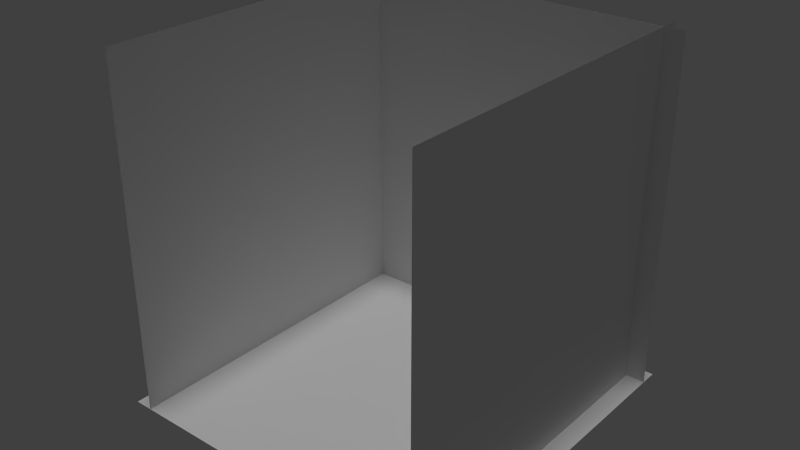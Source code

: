 # Source: floor.blend  (saved by Blender 2.66.1; exported with 4.5.12 LTS)
import bpy
from mathutils import Matrix  # noqa: F401  (used for matrix-valued properties, if any)

bpy.ops.wm.read_factory_settings(use_empty=True)
scene = bpy.context.scene
scene.name = 'Scene'

# ---- collections
col_collection_1 = bpy.data.collections.new('Collection 1'); scene.collection.children.link(col_collection_1)

# ---- materials (node trees are filled in below, after node groups)
mat_grid_texture = bpy.data.materials.new('grid-texture')
mat_grid_texture.alpha_threshold = 0.0
mat_grid_texture.use_transparent_shadow = False
mat_grid_texture.preview_render_type = 'FLAT'
mat_grid_texture.roughness = 0.5
mat_grid_texture.specular_intensity = 0.0
mat_grid_texture.line_color = (0.0, 0.0, 0.0, 1.0)

# ---- material node trees

# ---- world
world_world = bpy.data.worlds.new('World'); scene.world = world_world
world_world.color = (0.05088, 0.05088, 0.05088)
world_world.use_sun_shadow = False
world_world.sun_shadow_jitter_overblur = 0.0
world_world.cycles.sampling_method = 'MANUAL'
world_world.cycles.sample_map_resolution = 256

# ---- lights
light_sun_001 = bpy.data.lights.new('Sun.001', 'SUN')
light_sun_001.transmission_factor = 0.0
light_sun_001.angle = 0.1993
light_sun_001.energy = 1.0
light_sun_001.shadow_buffer_clip_start = 0.5
light_sun_001.shadow_soft_size = 0.1
light_sun_001.shadow_cascade_max_distance = 1000.0
light_sun_001.cycles.use_multiple_importance_sampling = False

# ---- meshes
me_plane = bpy.data.meshes.new('Plane')
me_plane.from_pydata([(1.0, -1.0, 0.0), (-1.0, -1.0, 0.0), (1.0, 1.0, 0.0), (-1.0, 1.0, 0.0)], [], [(1, 0, 2, 3)])
_uv = me_plane.uv_layers.new(name='griduv')
_uv.uv.foreach_set('vector', [-7.875, -7.875, 8.875, -7.875, 8.875, 8.875, -7.875, 8.875])
_ca = me_plane.color_attributes.new('Col', 'BYTE_COLOR', 'CORNER')
_ca.data.foreach_set('color', [1.0, 1.0, 1.0, 1.0, 1.0, 1.0, 1.0, 1.0, 1.0, 1.0, 1.0, 1.0, 1.0, 1.0, 1.0, 1.0])
me_plane.materials.append(mat_grid_texture)
me_plane.use_remesh_preserve_volume = False
me_plane.use_remesh_preserve_attributes = False
me_plane.use_mirror_vertex_groups = False
me_plane.update()

# ---- objects
ob_sun = bpy.data.objects.new('Sun', light_sun_001)
ob_plane_003 = bpy.data.objects.new('Plane.003', me_plane)
ob_plane_002 = bpy.data.objects.new('Plane.002', me_plane)
ob_plane_001 = bpy.data.objects.new('Plane.001', me_plane)
ob_plane = bpy.data.objects.new('Plane', me_plane)

# ---- transforms, parenting, visibility, modifiers, constraints
ob_sun.location = (1.218, -0.2368, 16.2)
ob_sun.scale = (0.1325, 0.1325, 0.1325)
ob_sun.lineart.crease_threshold = 0.0
ob_plane_003.location = (12.58, -1.177, 13.39)
ob_plane_003.rotation_euler = (0.0, -1.571, 0.0)
ob_plane_003.scale = (13.38, 13.38, 13.38)
ob_plane_003.lineart.crease_threshold = 0.0
ob_plane_002.location = (0.654, 10.86, 13.39)
ob_plane_002.rotation_euler = (1.571, 0.0, 0.0)
ob_plane_002.scale = (13.38, 13.38, 13.38)
ob_plane_002.lineart.crease_threshold = 0.0
ob_plane_001.location = (-11.32, -1.177, 13.39)
ob_plane_001.rotation_euler = (0.0, 1.571, 0.0)
ob_plane_001.scale = (13.38, 13.38, 13.38)
ob_plane_001.lineart.crease_threshold = 0.0
ob_plane.location = (0.654, -1.177, 0.01047)
ob_plane.scale = (13.38, 13.38, 13.38)
ob_plane.lineart.crease_threshold = 0.0

# ---- collection membership
col_collection_1.objects.link(ob_sun)
col_collection_1.objects.link(ob_plane_003)
col_collection_1.objects.link(ob_plane_002)
col_collection_1.objects.link(ob_plane_001)
col_collection_1.objects.link(ob_plane)

# ---- scene / render settings (as saved in the file)
scene.frame_start = 1; scene.frame_end = 250; scene.frame_set(33)
scene.render.engine = 'BLENDER_EEVEE_NEXT'
scene.render.image_settings.color_mode = 'RGB'
scene.render.image_settings.compression = 90
scene.render.resolution_percentage = 50
scene.render.dither_intensity = 0.0
scene.render.bake_margin = 2
scene.cycles.use_denoising = False
scene.cycles.samples = 10
scene.cycles.sampling_pattern = 'TABULATED_SOBOL'
scene.cycles.light_sampling_threshold = 0.0
scene.cycles.use_adaptive_sampling = False
scene.cycles.use_light_tree = False
scene.cycles.blur_glossy = 0.0
scene.cycles.volume_bounces = 1
scene.cycles.pixel_filter_type = 'GAUSSIAN'
scene.cycles.sample_clamp_indirect = 0.0
scene.view_settings.view_transform = 'Standard'
bpy.context.view_layer.update()

# ---- added for rendering (the .blend has no active camera): camera
cam_auto = bpy.data.cameras.new('AutoCamera')
cam_auto.lens = 50.0
cam_auto.sensor_width = 36.0
cam_auto.clip_end = 1000.0
ob_auto_camera = bpy.data.objects.new('AutoCamera', cam_auto)
scene.collection.objects.link(ob_auto_camera)
ob_auto_camera.location = (43.5507, -52.6529, 47.7119)
ob_auto_camera.rotation_euler = (1.09748, -7.21219e-08, 0.694738)
scene.camera = ob_auto_camera
bpy.context.view_layer.update()
